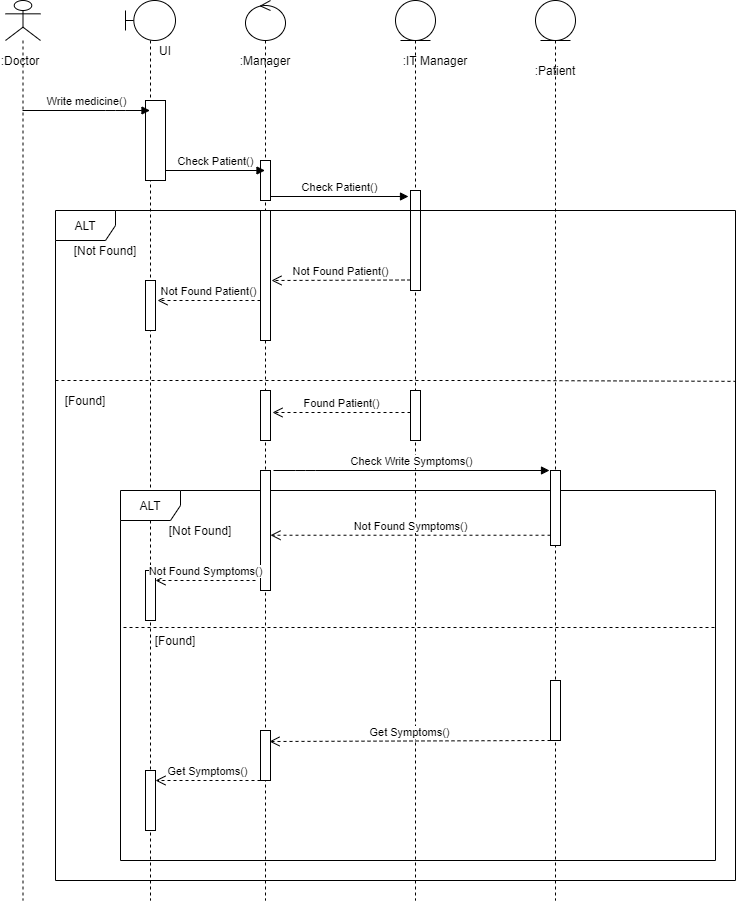

The diagram above was exported from draw.io. Its source (the exported page's mxGraphModel, read from the mxfile embedded in the PNG):
<mxGraphModel dx="900" dy="450" grid="1" gridSize="10" guides="1" tooltips="1" connect="1" arrows="1" fold="1" page="1" pageScale="1" pageWidth="850" pageHeight="1100" math="0" shadow="0">
  <root>
    <mxCell id="0" />
    <mxCell id="1" parent="0" />
    <mxCell id="c8ezlpLAfUlKrtEfkGPh-276" value="" style="shape=umlLifeline;participant=umlBoundary;perimeter=lifelinePerimeter;whiteSpace=wrap;html=1;container=1;collapsible=0;recursiveResize=0;verticalAlign=top;spacingTop=36;outlineConnect=0;" vertex="1" parent="1">
      <mxGeometry x="150" y="20" width="50" height="900" as="geometry" />
    </mxCell>
    <mxCell id="c8ezlpLAfUlKrtEfkGPh-277" value="" style="html=1;points=[];perimeter=orthogonalPerimeter;" vertex="1" parent="c8ezlpLAfUlKrtEfkGPh-276">
      <mxGeometry x="20" y="100" width="20" height="80" as="geometry" />
    </mxCell>
    <mxCell id="c8ezlpLAfUlKrtEfkGPh-278" value="UI" style="text;html=1;strokeColor=none;fillColor=none;align=center;verticalAlign=middle;whiteSpace=wrap;rounded=0;" vertex="1" parent="c8ezlpLAfUlKrtEfkGPh-276">
      <mxGeometry x="20" y="40" width="40" height="20" as="geometry" />
    </mxCell>
    <mxCell id="c8ezlpLAfUlKrtEfkGPh-279" value="" style="shape=umlLifeline;participant=umlActor;perimeter=lifelinePerimeter;whiteSpace=wrap;html=1;container=1;collapsible=0;recursiveResize=0;verticalAlign=top;spacingTop=36;outlineConnect=0;" vertex="1" parent="1">
      <mxGeometry x="30" y="20" width="35" height="900" as="geometry" />
    </mxCell>
    <mxCell id="c8ezlpLAfUlKrtEfkGPh-280" value=":Doctor" style="text;html=1;strokeColor=none;fillColor=none;align=center;verticalAlign=middle;whiteSpace=wrap;rounded=0;" vertex="1" parent="c8ezlpLAfUlKrtEfkGPh-279">
      <mxGeometry x="-5" y="50" width="40" height="20" as="geometry" />
    </mxCell>
    <mxCell id="c8ezlpLAfUlKrtEfkGPh-281" value="Write medicine()" style="html=1;verticalAlign=bottom;endArrow=block;" edge="1" parent="1" source="c8ezlpLAfUlKrtEfkGPh-279" target="c8ezlpLAfUlKrtEfkGPh-276">
      <mxGeometry width="80" relative="1" as="geometry">
        <mxPoint x="50" y="120" as="sourcePoint" />
        <mxPoint x="130" y="120" as="targetPoint" />
        <Array as="points">
          <mxPoint x="140" y="130" />
        </Array>
      </mxGeometry>
    </mxCell>
    <mxCell id="c8ezlpLAfUlKrtEfkGPh-282" value="" style="shape=umlLifeline;participant=umlControl;perimeter=lifelinePerimeter;whiteSpace=wrap;html=1;container=1;collapsible=0;recursiveResize=0;verticalAlign=top;spacingTop=36;outlineConnect=0;" vertex="1" parent="1">
      <mxGeometry x="270" y="20" width="40" height="900" as="geometry" />
    </mxCell>
    <mxCell id="c8ezlpLAfUlKrtEfkGPh-283" value="" style="html=1;points=[];perimeter=orthogonalPerimeter;" vertex="1" parent="c8ezlpLAfUlKrtEfkGPh-282">
      <mxGeometry x="15" y="160" width="10" height="40" as="geometry" />
    </mxCell>
    <mxCell id="c8ezlpLAfUlKrtEfkGPh-284" value=":Manager" style="text;html=1;strokeColor=none;fillColor=none;align=center;verticalAlign=middle;whiteSpace=wrap;rounded=0;" vertex="1" parent="c8ezlpLAfUlKrtEfkGPh-282">
      <mxGeometry y="50" width="40" height="20" as="geometry" />
    </mxCell>
    <mxCell id="c8ezlpLAfUlKrtEfkGPh-285" value="" style="shape=umlLifeline;participant=umlEntity;perimeter=lifelinePerimeter;whiteSpace=wrap;html=1;container=1;collapsible=0;recursiveResize=0;verticalAlign=top;spacingTop=36;outlineConnect=0;" vertex="1" parent="1">
      <mxGeometry x="420" y="20" width="40" height="900" as="geometry" />
    </mxCell>
    <mxCell id="c8ezlpLAfUlKrtEfkGPh-286" value=":IT Manager" style="text;html=1;strokeColor=none;fillColor=none;align=center;verticalAlign=middle;whiteSpace=wrap;rounded=0;" vertex="1" parent="c8ezlpLAfUlKrtEfkGPh-285">
      <mxGeometry y="50" width="80" height="20" as="geometry" />
    </mxCell>
    <mxCell id="c8ezlpLAfUlKrtEfkGPh-287" value="" style="html=1;points=[];perimeter=orthogonalPerimeter;" vertex="1" parent="c8ezlpLAfUlKrtEfkGPh-285">
      <mxGeometry x="15" y="190" width="10" height="20" as="geometry" />
    </mxCell>
    <mxCell id="c8ezlpLAfUlKrtEfkGPh-288" value="Check Patient()" style="html=1;verticalAlign=bottom;endArrow=block;" edge="1" parent="1" target="c8ezlpLAfUlKrtEfkGPh-282">
      <mxGeometry width="80" relative="1" as="geometry">
        <mxPoint x="190" y="190" as="sourcePoint" />
        <mxPoint x="270" y="190" as="targetPoint" />
      </mxGeometry>
    </mxCell>
    <mxCell id="c8ezlpLAfUlKrtEfkGPh-289" value="ALT" style="shape=umlFrame;whiteSpace=wrap;html=1;" vertex="1" parent="1">
      <mxGeometry x="80" y="230" width="680" height="670" as="geometry" />
    </mxCell>
    <mxCell id="c8ezlpLAfUlKrtEfkGPh-290" value="" style="html=1;points=[];perimeter=orthogonalPerimeter;" vertex="1" parent="1">
      <mxGeometry x="285" y="230" width="10" height="130" as="geometry" />
    </mxCell>
    <mxCell id="c8ezlpLAfUlKrtEfkGPh-291" value="" style="html=1;points=[];perimeter=orthogonalPerimeter;" vertex="1" parent="1">
      <mxGeometry x="170" y="300" width="10" height="50" as="geometry" />
    </mxCell>
    <mxCell id="c8ezlpLAfUlKrtEfkGPh-292" value="" style="html=1;points=[];perimeter=orthogonalPerimeter;" vertex="1" parent="1">
      <mxGeometry x="435" y="230" width="10" height="80" as="geometry" />
    </mxCell>
    <mxCell id="c8ezlpLAfUlKrtEfkGPh-293" value="Check Patient()" style="html=1;verticalAlign=bottom;endArrow=block;entryX=-0.2;entryY=0.3;entryDx=0;entryDy=0;entryPerimeter=0;" edge="1" parent="1" source="c8ezlpLAfUlKrtEfkGPh-283" target="c8ezlpLAfUlKrtEfkGPh-287">
      <mxGeometry width="80" relative="1" as="geometry">
        <mxPoint x="300" y="260" as="sourcePoint" />
        <mxPoint x="390" y="260" as="targetPoint" />
      </mxGeometry>
    </mxCell>
    <mxCell id="c8ezlpLAfUlKrtEfkGPh-294" value="Not Found Patient()" style="html=1;verticalAlign=bottom;endArrow=open;dashed=1;endSize=8;" edge="1" parent="1">
      <mxGeometry relative="1" as="geometry">
        <mxPoint x="435" y="299.5" as="sourcePoint" />
        <mxPoint x="296" y="300" as="targetPoint" />
      </mxGeometry>
    </mxCell>
    <mxCell id="c8ezlpLAfUlKrtEfkGPh-295" value="Not Found Patient()" style="html=1;verticalAlign=bottom;endArrow=open;dashed=1;endSize=8;" edge="1" parent="1">
      <mxGeometry relative="1" as="geometry">
        <mxPoint x="285" y="320" as="sourcePoint" />
        <mxPoint x="182" y="320" as="targetPoint" />
      </mxGeometry>
    </mxCell>
    <mxCell id="c8ezlpLAfUlKrtEfkGPh-296" value="" style="endArrow=none;dashed=1;html=1;entryX=0.999;entryY=0.255;entryDx=0;entryDy=0;entryPerimeter=0;" edge="1" parent="1" target="c8ezlpLAfUlKrtEfkGPh-289">
      <mxGeometry width="50" height="50" relative="1" as="geometry">
        <mxPoint x="80" y="400" as="sourcePoint" />
        <mxPoint x="751" y="420" as="targetPoint" />
        <Array as="points">
          <mxPoint x="530" y="400" />
        </Array>
      </mxGeometry>
    </mxCell>
    <mxCell id="c8ezlpLAfUlKrtEfkGPh-297" value="[Not Found]" style="text;html=1;strokeColor=none;fillColor=none;align=center;verticalAlign=middle;whiteSpace=wrap;rounded=0;" vertex="1" parent="1">
      <mxGeometry x="90" y="260" width="80" height="20" as="geometry" />
    </mxCell>
    <mxCell id="c8ezlpLAfUlKrtEfkGPh-298" value="[Found]" style="text;html=1;strokeColor=none;fillColor=none;align=center;verticalAlign=middle;whiteSpace=wrap;rounded=0;" vertex="1" parent="1">
      <mxGeometry x="90" y="410" width="40" height="20" as="geometry" />
    </mxCell>
    <mxCell id="c8ezlpLAfUlKrtEfkGPh-299" value="" style="shape=umlLifeline;participant=umlEntity;perimeter=lifelinePerimeter;whiteSpace=wrap;html=1;container=1;collapsible=0;recursiveResize=0;verticalAlign=top;spacingTop=36;outlineConnect=0;" vertex="1" parent="1">
      <mxGeometry x="560" y="20" width="40" height="900" as="geometry" />
    </mxCell>
    <mxCell id="c8ezlpLAfUlKrtEfkGPh-300" value=":Patient" style="text;html=1;strokeColor=none;fillColor=none;align=center;verticalAlign=middle;whiteSpace=wrap;rounded=0;" vertex="1" parent="c8ezlpLAfUlKrtEfkGPh-299">
      <mxGeometry y="60" width="40" height="20" as="geometry" />
    </mxCell>
    <mxCell id="c8ezlpLAfUlKrtEfkGPh-301" value="ALT" style="shape=umlFrame;whiteSpace=wrap;html=1;" vertex="1" parent="1">
      <mxGeometry x="145" y="510" width="595" height="370" as="geometry" />
    </mxCell>
    <mxCell id="c8ezlpLAfUlKrtEfkGPh-302" value="" style="html=1;points=[];perimeter=orthogonalPerimeter;" vertex="1" parent="1">
      <mxGeometry x="435" y="410" width="10" height="50" as="geometry" />
    </mxCell>
    <mxCell id="c8ezlpLAfUlKrtEfkGPh-303" value="" style="html=1;points=[];perimeter=orthogonalPerimeter;" vertex="1" parent="1">
      <mxGeometry x="575" y="490" width="10" height="75" as="geometry" />
    </mxCell>
    <mxCell id="c8ezlpLAfUlKrtEfkGPh-304" value="Check Write Symptoms()" style="html=1;verticalAlign=bottom;endArrow=block;" edge="1" parent="1">
      <mxGeometry width="80" relative="1" as="geometry">
        <mxPoint x="298" y="490" as="sourcePoint" />
        <mxPoint x="574" y="490" as="targetPoint" />
        <Array as="points">
          <mxPoint x="330" y="490" />
        </Array>
      </mxGeometry>
    </mxCell>
    <mxCell id="c8ezlpLAfUlKrtEfkGPh-305" value="" style="html=1;points=[];perimeter=orthogonalPerimeter;" vertex="1" parent="1">
      <mxGeometry x="285" y="490" width="10" height="120" as="geometry" />
    </mxCell>
    <mxCell id="c8ezlpLAfUlKrtEfkGPh-306" value="" style="html=1;points=[];perimeter=orthogonalPerimeter;" vertex="1" parent="1">
      <mxGeometry x="170" y="590" width="10" height="50" as="geometry" />
    </mxCell>
    <mxCell id="c8ezlpLAfUlKrtEfkGPh-307" value="Not Found Symptoms()" style="html=1;verticalAlign=bottom;endArrow=open;dashed=1;endSize=8;exitX=0;exitY=0.863;exitDx=0;exitDy=0;exitPerimeter=0;" edge="1" parent="1" source="c8ezlpLAfUlKrtEfkGPh-303" target="c8ezlpLAfUlKrtEfkGPh-305">
      <mxGeometry relative="1" as="geometry">
        <mxPoint x="440" y="560" as="sourcePoint" />
        <mxPoint x="360" y="560" as="targetPoint" />
      </mxGeometry>
    </mxCell>
    <mxCell id="c8ezlpLAfUlKrtEfkGPh-308" value="Not Found Symptoms()" style="html=1;verticalAlign=bottom;endArrow=open;dashed=1;endSize=8;" edge="1" parent="1">
      <mxGeometry relative="1" as="geometry">
        <mxPoint x="280" y="600" as="sourcePoint" />
        <mxPoint x="180" y="600" as="targetPoint" />
      </mxGeometry>
    </mxCell>
    <mxCell id="c8ezlpLAfUlKrtEfkGPh-309" value="" style="endArrow=none;dashed=1;html=1;" edge="1" parent="1">
      <mxGeometry width="50" height="50" relative="1" as="geometry">
        <mxPoint x="148" y="647" as="sourcePoint" />
        <mxPoint x="742" y="647" as="targetPoint" />
        <Array as="points" />
      </mxGeometry>
    </mxCell>
    <mxCell id="c8ezlpLAfUlKrtEfkGPh-310" value="[Not Found]" style="text;html=1;strokeColor=none;fillColor=none;align=center;verticalAlign=middle;whiteSpace=wrap;rounded=0;" vertex="1" parent="1">
      <mxGeometry x="180" y="540" width="90" height="20" as="geometry" />
    </mxCell>
    <mxCell id="c8ezlpLAfUlKrtEfkGPh-311" value="[Found]" style="text;html=1;strokeColor=none;fillColor=none;align=center;verticalAlign=middle;whiteSpace=wrap;rounded=0;" vertex="1" parent="1">
      <mxGeometry x="180" y="650" width="40" height="20" as="geometry" />
    </mxCell>
    <mxCell id="c8ezlpLAfUlKrtEfkGPh-312" value="" style="html=1;points=[];perimeter=orthogonalPerimeter;" vertex="1" parent="1">
      <mxGeometry x="575" y="700" width="10" height="60" as="geometry" />
    </mxCell>
    <mxCell id="c8ezlpLAfUlKrtEfkGPh-313" value="" style="html=1;points=[];perimeter=orthogonalPerimeter;" vertex="1" parent="1">
      <mxGeometry x="285" y="750" width="10" height="50" as="geometry" />
    </mxCell>
    <mxCell id="c8ezlpLAfUlKrtEfkGPh-314" value="" style="html=1;points=[];perimeter=orthogonalPerimeter;" vertex="1" parent="1">
      <mxGeometry x="170" y="790" width="10" height="60" as="geometry" />
    </mxCell>
    <mxCell id="c8ezlpLAfUlKrtEfkGPh-315" value="Get Symptoms()" style="html=1;verticalAlign=bottom;endArrow=open;dashed=1;endSize=8;entryX=0.9;entryY=0.22;entryDx=0;entryDy=0;entryPerimeter=0;" edge="1" parent="1" source="c8ezlpLAfUlKrtEfkGPh-312" target="c8ezlpLAfUlKrtEfkGPh-313">
      <mxGeometry relative="1" as="geometry">
        <mxPoint x="440" y="760" as="sourcePoint" />
        <mxPoint x="360" y="760" as="targetPoint" />
      </mxGeometry>
    </mxCell>
    <mxCell id="c8ezlpLAfUlKrtEfkGPh-316" value="Get Symptoms()" style="html=1;verticalAlign=bottom;endArrow=open;dashed=1;endSize=8;" edge="1" parent="1" source="c8ezlpLAfUlKrtEfkGPh-313">
      <mxGeometry relative="1" as="geometry">
        <mxPoint x="260" y="800" as="sourcePoint" />
        <mxPoint x="180" y="800" as="targetPoint" />
      </mxGeometry>
    </mxCell>
    <mxCell id="c8ezlpLAfUlKrtEfkGPh-317" value="" style="html=1;points=[];perimeter=orthogonalPerimeter;" vertex="1" parent="1">
      <mxGeometry x="285" y="410" width="10" height="50" as="geometry" />
    </mxCell>
    <mxCell id="c8ezlpLAfUlKrtEfkGPh-318" value="Found Patient()" style="html=1;verticalAlign=bottom;endArrow=open;dashed=1;endSize=8;exitX=0;exitY=0.44;exitDx=0;exitDy=0;exitPerimeter=0;" edge="1" parent="1" source="c8ezlpLAfUlKrtEfkGPh-302">
      <mxGeometry relative="1" as="geometry">
        <mxPoint x="375" y="515" as="sourcePoint" />
        <mxPoint x="297" y="432" as="targetPoint" />
      </mxGeometry>
    </mxCell>
  </root>
</mxGraphModel>